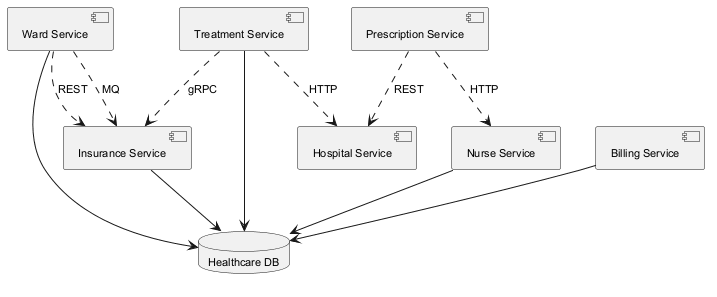

The diagram above was rendered by PlantUML. Its source (embedded in the PNG):
@startuml
skinparam monochrome true
skinparam defaultFontSize 11
component "Nurse Service" as C_NurseService
component "Ward Service" as C_WardService
component "Treatment Service" as C_TreatmentService
component "Prescription Service" as C_PrescriptionService
component "Hospital Service" as C_HospitalService
component "Billing Service" as C_BillingService
component "Insurance Service" as C_InsuranceService
database "Healthcare DB" as DB_healthcare
C_NurseService --> DB_healthcare
C_WardService --> DB_healthcare
C_TreatmentService --> DB_healthcare
C_BillingService --> DB_healthcare
C_InsuranceService --> DB_healthcare
C_TreatmentService ..> C_InsuranceService : gRPC
C_PrescriptionService ..> C_HospitalService : REST
C_PrescriptionService ..> C_NurseService : HTTP
C_WardService ..> C_InsuranceService : REST
C_WardService ..> C_InsuranceService : MQ
C_TreatmentService ..> C_HospitalService : HTTP
@enduml